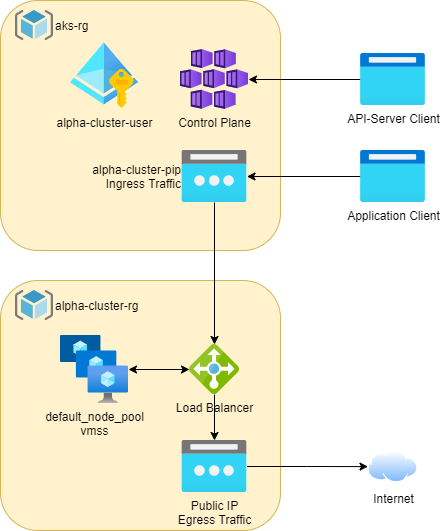

The diagram above was exported from draw.io. Its source (the exported page's mxGraphModel, read from the mxfile embedded in the PNG):
<mxGraphModel dx="1422" dy="705" grid="1" gridSize="10" guides="1" tooltips="1" connect="1" arrows="1" fold="1" page="1" pageScale="1" pageWidth="1169" pageHeight="827" math="0" shadow="0">
  <root>
    <mxCell id="0" />
    <mxCell id="1" parent="0" />
    <mxCell id="vPEK9dAsLoCVU72ysP00-2" value="" style="rounded=1;whiteSpace=wrap;html=1;fillColor=#fff2cc;strokeColor=#d6b656;labelBackgroundColor=none;" vertex="1" parent="1">
      <mxGeometry width="280" height="250" as="geometry" />
    </mxCell>
    <mxCell id="vPEK9dAsLoCVU72ysP00-1" value="Control Plane" style="aspect=fixed;html=1;points=[];align=center;image;fontSize=12;image=img/lib/azure2/compute/Kubernetes_Services.svg;labelBackgroundColor=none;" vertex="1" parent="1">
      <mxGeometry x="180" y="49" width="68" height="60" as="geometry" />
    </mxCell>
    <mxCell id="vPEK9dAsLoCVU72ysP00-3" value="aks-rg" style="aspect=fixed;html=1;points=[];align=left;image;fontSize=12;image=img/lib/mscae/ResourceGroup.svg;labelBackgroundColor=none;labelPosition=right;verticalLabelPosition=middle;verticalAlign=middle;" vertex="1" parent="1">
      <mxGeometry x="15" y="10" width="37.5" height="30" as="geometry" />
    </mxCell>
    <mxCell id="vPEK9dAsLoCVU72ysP00-4" value="" style="rounded=1;whiteSpace=wrap;html=1;fillColor=#fff2cc;strokeColor=#d6b656;labelBackgroundColor=none;" vertex="1" parent="1">
      <mxGeometry y="280" width="280" height="250" as="geometry" />
    </mxCell>
    <mxCell id="vPEK9dAsLoCVU72ysP00-5" value="alpha-cluster-user" style="aspect=fixed;html=1;points=[];align=center;image;fontSize=12;image=img/lib/azure2/identity/Managed_Identities.svg;labelBackgroundColor=none;" vertex="1" parent="1">
      <mxGeometry x="70" y="41" width="68" height="68" as="geometry" />
    </mxCell>
    <mxCell id="vPEK9dAsLoCVU72ysP00-6" value="alpha-cluster-rg" style="aspect=fixed;html=1;points=[];align=left;image;fontSize=12;image=img/lib/mscae/ResourceGroup.svg;labelBackgroundColor=none;labelPosition=right;verticalLabelPosition=middle;verticalAlign=middle;" vertex="1" parent="1">
      <mxGeometry x="15" y="290" width="37.5" height="30" as="geometry" />
    </mxCell>
    <mxCell id="vPEK9dAsLoCVU72ysP00-20" style="edgeStyle=orthogonalEdgeStyle;rounded=0;orthogonalLoop=1;jettySize=auto;html=1;" edge="1" parent="1" source="vPEK9dAsLoCVU72ysP00-10" target="vPEK9dAsLoCVU72ysP00-17">
      <mxGeometry relative="1" as="geometry" />
    </mxCell>
    <mxCell id="vPEK9dAsLoCVU72ysP00-10" value="alpha-cluster-pip&lt;br&gt;Ingress Traffic" style="aspect=fixed;html=1;points=[];align=right;image;fontSize=12;image=img/lib/azure2/networking/Public_IP_Addresses.svg;labelBackgroundColor=none;labelPosition=left;verticalLabelPosition=middle;verticalAlign=middle;" vertex="1" parent="1">
      <mxGeometry x="181.5" y="150" width="65" height="52" as="geometry" />
    </mxCell>
    <mxCell id="vPEK9dAsLoCVU72ysP00-11" value="default_node_pool&lt;br&gt;vmss" style="aspect=fixed;html=1;points=[];align=center;image;fontSize=12;image=img/lib/azure2/compute/VM_Scale_Sets.svg;labelBackgroundColor=none;" vertex="1" parent="1">
      <mxGeometry x="60" y="335" width="68" height="68" as="geometry" />
    </mxCell>
    <mxCell id="vPEK9dAsLoCVU72ysP00-15" style="edgeStyle=orthogonalEdgeStyle;rounded=0;orthogonalLoop=1;jettySize=auto;html=1;" edge="1" parent="1" source="vPEK9dAsLoCVU72ysP00-12" target="vPEK9dAsLoCVU72ysP00-1">
      <mxGeometry relative="1" as="geometry" />
    </mxCell>
    <mxCell id="vPEK9dAsLoCVU72ysP00-12" value="API-Server Client" style="aspect=fixed;html=1;points=[];align=center;image;fontSize=12;image=img/lib/azure2/general/Browser.svg;labelBackgroundColor=none;" vertex="1" parent="1">
      <mxGeometry x="360" y="53" width="65" height="52" as="geometry" />
    </mxCell>
    <mxCell id="vPEK9dAsLoCVU72ysP00-14" style="edgeStyle=orthogonalEdgeStyle;rounded=0;orthogonalLoop=1;jettySize=auto;html=1;" edge="1" parent="1" source="vPEK9dAsLoCVU72ysP00-13" target="vPEK9dAsLoCVU72ysP00-10">
      <mxGeometry relative="1" as="geometry" />
    </mxCell>
    <mxCell id="vPEK9dAsLoCVU72ysP00-13" value="Application Client" style="aspect=fixed;html=1;points=[];align=center;image;fontSize=12;image=img/lib/azure2/general/Browser.svg;labelBackgroundColor=none;" vertex="1" parent="1">
      <mxGeometry x="360" y="150" width="65" height="52" as="geometry" />
    </mxCell>
    <mxCell id="vPEK9dAsLoCVU72ysP00-22" style="edgeStyle=orthogonalEdgeStyle;rounded=0;orthogonalLoop=1;jettySize=auto;html=1;" edge="1" parent="1" source="vPEK9dAsLoCVU72ysP00-17" target="vPEK9dAsLoCVU72ysP00-18">
      <mxGeometry relative="1" as="geometry" />
    </mxCell>
    <mxCell id="vPEK9dAsLoCVU72ysP00-23" style="edgeStyle=orthogonalEdgeStyle;rounded=0;orthogonalLoop=1;jettySize=auto;html=1;startArrow=classic;startFill=1;" edge="1" parent="1" source="vPEK9dAsLoCVU72ysP00-17" target="vPEK9dAsLoCVU72ysP00-11">
      <mxGeometry relative="1" as="geometry" />
    </mxCell>
    <mxCell id="vPEK9dAsLoCVU72ysP00-17" value="Load Balancer" style="aspect=fixed;html=1;points=[];align=center;image;fontSize=12;image=img/lib/mscae/Load_Balancer_feature.svg;labelBackgroundColor=none;" vertex="1" parent="1">
      <mxGeometry x="189" y="344" width="50" height="50" as="geometry" />
    </mxCell>
    <mxCell id="vPEK9dAsLoCVU72ysP00-25" style="edgeStyle=orthogonalEdgeStyle;rounded=0;orthogonalLoop=1;jettySize=auto;html=1;startArrow=none;startFill=0;" edge="1" parent="1" source="vPEK9dAsLoCVU72ysP00-18" target="vPEK9dAsLoCVU72ysP00-24">
      <mxGeometry relative="1" as="geometry" />
    </mxCell>
    <mxCell id="vPEK9dAsLoCVU72ysP00-18" value="Public IP&lt;br&gt;Egress Traffic" style="aspect=fixed;html=1;points=[];align=center;image;fontSize=12;image=img/lib/azure2/networking/Public_IP_Addresses.svg;labelBackgroundColor=none;" vertex="1" parent="1">
      <mxGeometry x="181.5" y="440" width="65" height="52" as="geometry" />
    </mxCell>
    <mxCell id="vPEK9dAsLoCVU72ysP00-24" value="Internet" style="aspect=fixed;perimeter=ellipsePerimeter;html=1;align=center;shadow=0;dashed=0;spacingTop=3;image;image=img/lib/active_directory/internet_cloud.svg;labelBackgroundColor=none;" vertex="1" parent="1">
      <mxGeometry x="367.5" y="450.25" width="50" height="31.5" as="geometry" />
    </mxCell>
  </root>
</mxGraphModel>